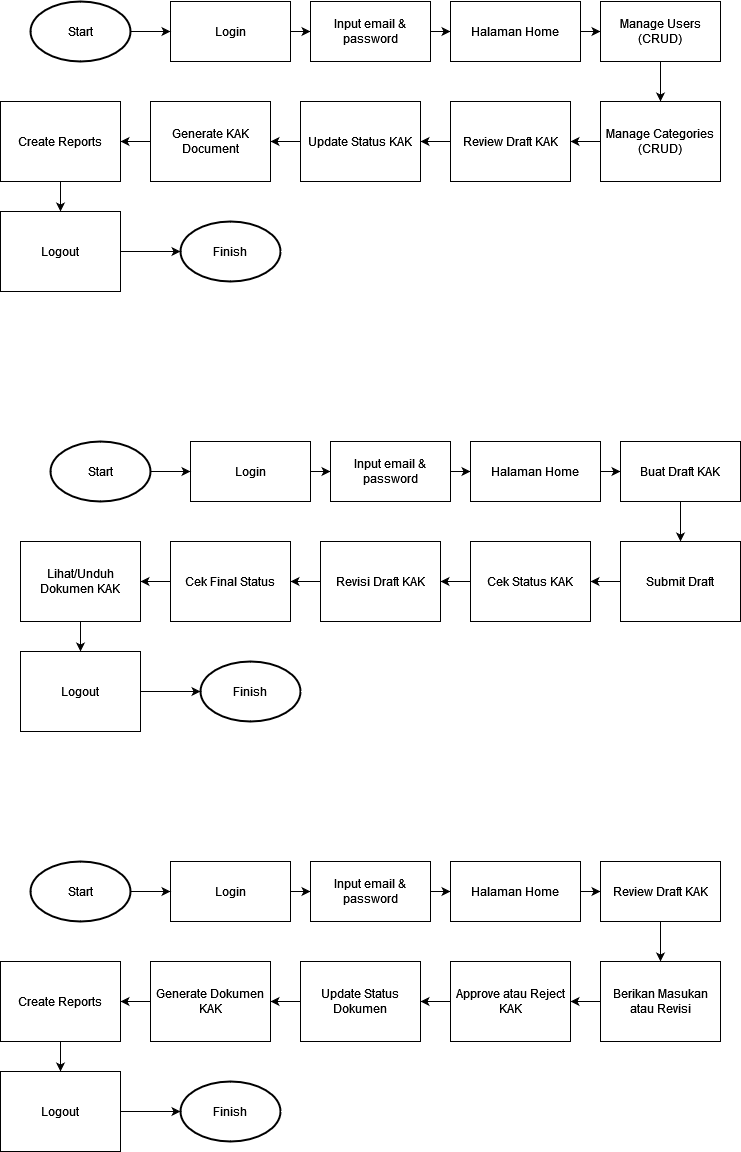

The diagram above was exported from draw.io. Its source (the exported page's mxGraphModel, read from the mxfile embedded in the PNG):
<mxGraphModel dx="934" dy="487" grid="1" gridSize="10" guides="1" tooltips="1" connect="1" arrows="1" fold="1" page="1" pageScale="1" pageWidth="850" pageHeight="1100" math="0" shadow="0">
  <root>
    <mxCell id="0" />
    <mxCell id="1" parent="0" />
    <mxCell id="zGZnnC1b6bX8cEYAl7hV-18" value="" style="edgeStyle=orthogonalEdgeStyle;rounded=0;orthogonalLoop=1;jettySize=auto;html=1;" parent="1" source="zGZnnC1b6bX8cEYAl7hV-5" target="zGZnnC1b6bX8cEYAl7hV-7" edge="1">
      <mxGeometry relative="1" as="geometry" />
    </mxCell>
    <mxCell id="zGZnnC1b6bX8cEYAl7hV-5" value="Login" style="rounded=0;whiteSpace=wrap;html=1;" parent="1" vertex="1">
      <mxGeometry x="220" y="180" width="120" height="60" as="geometry" />
    </mxCell>
    <mxCell id="zGZnnC1b6bX8cEYAl7hV-17" value="" style="edgeStyle=orthogonalEdgeStyle;rounded=0;orthogonalLoop=1;jettySize=auto;html=1;" parent="1" source="zGZnnC1b6bX8cEYAl7hV-6" target="zGZnnC1b6bX8cEYAl7hV-5" edge="1">
      <mxGeometry relative="1" as="geometry" />
    </mxCell>
    <mxCell id="zGZnnC1b6bX8cEYAl7hV-6" value="Start" style="strokeWidth=2;html=1;shape=mxgraph.flowchart.start_1;whiteSpace=wrap;" parent="1" vertex="1">
      <mxGeometry x="80" y="180" width="100" height="60" as="geometry" />
    </mxCell>
    <mxCell id="zGZnnC1b6bX8cEYAl7hV-19" value="" style="edgeStyle=orthogonalEdgeStyle;rounded=0;orthogonalLoop=1;jettySize=auto;html=1;" parent="1" source="zGZnnC1b6bX8cEYAl7hV-7" target="zGZnnC1b6bX8cEYAl7hV-8" edge="1">
      <mxGeometry relative="1" as="geometry" />
    </mxCell>
    <mxCell id="zGZnnC1b6bX8cEYAl7hV-7" value="Input email &amp;amp; password" style="rounded=0;whiteSpace=wrap;html=1;" parent="1" vertex="1">
      <mxGeometry x="360" y="180" width="120" height="60" as="geometry" />
    </mxCell>
    <mxCell id="zGZnnC1b6bX8cEYAl7hV-20" value="" style="edgeStyle=orthogonalEdgeStyle;rounded=0;orthogonalLoop=1;jettySize=auto;html=1;" parent="1" source="zGZnnC1b6bX8cEYAl7hV-8" target="zGZnnC1b6bX8cEYAl7hV-9" edge="1">
      <mxGeometry relative="1" as="geometry" />
    </mxCell>
    <mxCell id="zGZnnC1b6bX8cEYAl7hV-8" value="&lt;div&gt;Halaman Home&lt;/div&gt;" style="rounded=0;whiteSpace=wrap;html=1;" parent="1" vertex="1">
      <mxGeometry x="500" y="180" width="130" height="60" as="geometry" />
    </mxCell>
    <mxCell id="zGZnnC1b6bX8cEYAl7hV-21" value="" style="edgeStyle=orthogonalEdgeStyle;rounded=0;orthogonalLoop=1;jettySize=auto;html=1;" parent="1" source="zGZnnC1b6bX8cEYAl7hV-9" target="zGZnnC1b6bX8cEYAl7hV-10" edge="1">
      <mxGeometry relative="1" as="geometry" />
    </mxCell>
    <mxCell id="zGZnnC1b6bX8cEYAl7hV-9" value="Manage Users (CRUD)" style="rounded=0;whiteSpace=wrap;html=1;" parent="1" vertex="1">
      <mxGeometry x="650" y="180" width="120" height="60" as="geometry" />
    </mxCell>
    <mxCell id="zGZnnC1b6bX8cEYAl7hV-22" value="" style="edgeStyle=orthogonalEdgeStyle;rounded=0;orthogonalLoop=1;jettySize=auto;html=1;" parent="1" source="zGZnnC1b6bX8cEYAl7hV-10" target="zGZnnC1b6bX8cEYAl7hV-11" edge="1">
      <mxGeometry relative="1" as="geometry" />
    </mxCell>
    <mxCell id="zGZnnC1b6bX8cEYAl7hV-10" value="Manage Categories (CRUD)" style="rounded=0;whiteSpace=wrap;html=1;" parent="1" vertex="1">
      <mxGeometry x="650" y="280" width="120" height="80" as="geometry" />
    </mxCell>
    <mxCell id="zGZnnC1b6bX8cEYAl7hV-23" value="" style="edgeStyle=orthogonalEdgeStyle;rounded=0;orthogonalLoop=1;jettySize=auto;html=1;" parent="1" source="zGZnnC1b6bX8cEYAl7hV-11" target="zGZnnC1b6bX8cEYAl7hV-12" edge="1">
      <mxGeometry relative="1" as="geometry" />
    </mxCell>
    <mxCell id="zGZnnC1b6bX8cEYAl7hV-11" value="Review Draft KAK" style="rounded=0;whiteSpace=wrap;html=1;" parent="1" vertex="1">
      <mxGeometry x="500" y="280" width="120" height="80" as="geometry" />
    </mxCell>
    <mxCell id="zGZnnC1b6bX8cEYAl7hV-24" value="" style="edgeStyle=orthogonalEdgeStyle;rounded=0;orthogonalLoop=1;jettySize=auto;html=1;" parent="1" source="zGZnnC1b6bX8cEYAl7hV-12" target="zGZnnC1b6bX8cEYAl7hV-13" edge="1">
      <mxGeometry relative="1" as="geometry" />
    </mxCell>
    <mxCell id="zGZnnC1b6bX8cEYAl7hV-12" value="Update Status KAK" style="rounded=0;whiteSpace=wrap;html=1;" parent="1" vertex="1">
      <mxGeometry x="350" y="280" width="120" height="80" as="geometry" />
    </mxCell>
    <mxCell id="zGZnnC1b6bX8cEYAl7hV-25" value="" style="edgeStyle=orthogonalEdgeStyle;rounded=0;orthogonalLoop=1;jettySize=auto;html=1;" parent="1" source="zGZnnC1b6bX8cEYAl7hV-13" target="zGZnnC1b6bX8cEYAl7hV-14" edge="1">
      <mxGeometry relative="1" as="geometry" />
    </mxCell>
    <mxCell id="zGZnnC1b6bX8cEYAl7hV-13" value="Generate KAK Document" style="rounded=0;whiteSpace=wrap;html=1;" parent="1" vertex="1">
      <mxGeometry x="200" y="280" width="120" height="80" as="geometry" />
    </mxCell>
    <mxCell id="zGZnnC1b6bX8cEYAl7hV-27" value="" style="edgeStyle=orthogonalEdgeStyle;rounded=0;orthogonalLoop=1;jettySize=auto;html=1;" parent="1" source="zGZnnC1b6bX8cEYAl7hV-14" target="zGZnnC1b6bX8cEYAl7hV-15" edge="1">
      <mxGeometry relative="1" as="geometry" />
    </mxCell>
    <mxCell id="zGZnnC1b6bX8cEYAl7hV-14" value="Create Reports" style="rounded=0;whiteSpace=wrap;html=1;" parent="1" vertex="1">
      <mxGeometry x="50" y="280" width="120" height="80" as="geometry" />
    </mxCell>
    <mxCell id="zGZnnC1b6bX8cEYAl7hV-26" value="" style="edgeStyle=orthogonalEdgeStyle;rounded=0;orthogonalLoop=1;jettySize=auto;html=1;" parent="1" source="zGZnnC1b6bX8cEYAl7hV-15" target="zGZnnC1b6bX8cEYAl7hV-16" edge="1">
      <mxGeometry relative="1" as="geometry" />
    </mxCell>
    <mxCell id="zGZnnC1b6bX8cEYAl7hV-15" value="Logout" style="rounded=0;whiteSpace=wrap;html=1;" parent="1" vertex="1">
      <mxGeometry x="50" y="390" width="120" height="80" as="geometry" />
    </mxCell>
    <mxCell id="zGZnnC1b6bX8cEYAl7hV-16" value="Finish" style="strokeWidth=2;html=1;shape=mxgraph.flowchart.start_1;whiteSpace=wrap;" parent="1" vertex="1">
      <mxGeometry x="230" y="400" width="100" height="60" as="geometry" />
    </mxCell>
    <mxCell id="KhssNNoT86XWl9AQXR6H-1" value="" style="edgeStyle=orthogonalEdgeStyle;rounded=0;orthogonalLoop=1;jettySize=auto;html=1;" edge="1" parent="1" source="KhssNNoT86XWl9AQXR6H-2" target="KhssNNoT86XWl9AQXR6H-6">
      <mxGeometry relative="1" as="geometry" />
    </mxCell>
    <mxCell id="KhssNNoT86XWl9AQXR6H-2" value="Login" style="rounded=0;whiteSpace=wrap;html=1;" vertex="1" parent="1">
      <mxGeometry x="240" y="620" width="120" height="60" as="geometry" />
    </mxCell>
    <mxCell id="KhssNNoT86XWl9AQXR6H-3" value="" style="edgeStyle=orthogonalEdgeStyle;rounded=0;orthogonalLoop=1;jettySize=auto;html=1;" edge="1" parent="1" source="KhssNNoT86XWl9AQXR6H-4" target="KhssNNoT86XWl9AQXR6H-2">
      <mxGeometry relative="1" as="geometry" />
    </mxCell>
    <mxCell id="KhssNNoT86XWl9AQXR6H-4" value="Start" style="strokeWidth=2;html=1;shape=mxgraph.flowchart.start_1;whiteSpace=wrap;" vertex="1" parent="1">
      <mxGeometry x="100" y="620" width="100" height="60" as="geometry" />
    </mxCell>
    <mxCell id="KhssNNoT86XWl9AQXR6H-5" value="" style="edgeStyle=orthogonalEdgeStyle;rounded=0;orthogonalLoop=1;jettySize=auto;html=1;" edge="1" parent="1" source="KhssNNoT86XWl9AQXR6H-6" target="KhssNNoT86XWl9AQXR6H-8">
      <mxGeometry relative="1" as="geometry" />
    </mxCell>
    <mxCell id="KhssNNoT86XWl9AQXR6H-6" value="Input email &amp;amp; password" style="rounded=0;whiteSpace=wrap;html=1;" vertex="1" parent="1">
      <mxGeometry x="380" y="620" width="120" height="60" as="geometry" />
    </mxCell>
    <mxCell id="KhssNNoT86XWl9AQXR6H-7" value="" style="edgeStyle=orthogonalEdgeStyle;rounded=0;orthogonalLoop=1;jettySize=auto;html=1;" edge="1" parent="1" source="KhssNNoT86XWl9AQXR6H-8" target="KhssNNoT86XWl9AQXR6H-10">
      <mxGeometry relative="1" as="geometry" />
    </mxCell>
    <mxCell id="KhssNNoT86XWl9AQXR6H-8" value="&lt;div&gt;Halaman Home&lt;/div&gt;" style="rounded=0;whiteSpace=wrap;html=1;" vertex="1" parent="1">
      <mxGeometry x="520" y="620" width="130" height="60" as="geometry" />
    </mxCell>
    <mxCell id="KhssNNoT86XWl9AQXR6H-9" value="" style="edgeStyle=orthogonalEdgeStyle;rounded=0;orthogonalLoop=1;jettySize=auto;html=1;" edge="1" parent="1" source="KhssNNoT86XWl9AQXR6H-10" target="KhssNNoT86XWl9AQXR6H-12">
      <mxGeometry relative="1" as="geometry" />
    </mxCell>
    <mxCell id="KhssNNoT86XWl9AQXR6H-10" value="Buat Draft KAK" style="rounded=0;whiteSpace=wrap;html=1;" vertex="1" parent="1">
      <mxGeometry x="670" y="620" width="120" height="60" as="geometry" />
    </mxCell>
    <mxCell id="KhssNNoT86XWl9AQXR6H-11" value="" style="edgeStyle=orthogonalEdgeStyle;rounded=0;orthogonalLoop=1;jettySize=auto;html=1;" edge="1" parent="1" source="KhssNNoT86XWl9AQXR6H-12" target="KhssNNoT86XWl9AQXR6H-14">
      <mxGeometry relative="1" as="geometry" />
    </mxCell>
    <mxCell id="KhssNNoT86XWl9AQXR6H-12" value="Submit Draft " style="rounded=0;whiteSpace=wrap;html=1;" vertex="1" parent="1">
      <mxGeometry x="670" y="720" width="120" height="80" as="geometry" />
    </mxCell>
    <mxCell id="KhssNNoT86XWl9AQXR6H-13" value="" style="edgeStyle=orthogonalEdgeStyle;rounded=0;orthogonalLoop=1;jettySize=auto;html=1;" edge="1" parent="1" source="KhssNNoT86XWl9AQXR6H-14" target="KhssNNoT86XWl9AQXR6H-16">
      <mxGeometry relative="1" as="geometry" />
    </mxCell>
    <mxCell id="KhssNNoT86XWl9AQXR6H-14" value="Cek Status KAK " style="rounded=0;whiteSpace=wrap;html=1;" vertex="1" parent="1">
      <mxGeometry x="520" y="720" width="120" height="80" as="geometry" />
    </mxCell>
    <mxCell id="KhssNNoT86XWl9AQXR6H-15" value="" style="edgeStyle=orthogonalEdgeStyle;rounded=0;orthogonalLoop=1;jettySize=auto;html=1;" edge="1" parent="1" source="KhssNNoT86XWl9AQXR6H-16" target="KhssNNoT86XWl9AQXR6H-18">
      <mxGeometry relative="1" as="geometry" />
    </mxCell>
    <mxCell id="KhssNNoT86XWl9AQXR6H-16" value="Revisi Draft KAK" style="rounded=0;whiteSpace=wrap;html=1;" vertex="1" parent="1">
      <mxGeometry x="370" y="720" width="120" height="80" as="geometry" />
    </mxCell>
    <mxCell id="KhssNNoT86XWl9AQXR6H-17" value="" style="edgeStyle=orthogonalEdgeStyle;rounded=0;orthogonalLoop=1;jettySize=auto;html=1;" edge="1" parent="1" source="KhssNNoT86XWl9AQXR6H-18" target="KhssNNoT86XWl9AQXR6H-20">
      <mxGeometry relative="1" as="geometry" />
    </mxCell>
    <mxCell id="KhssNNoT86XWl9AQXR6H-18" value="Cek Final Status" style="rounded=0;whiteSpace=wrap;html=1;" vertex="1" parent="1">
      <mxGeometry x="220" y="720" width="120" height="80" as="geometry" />
    </mxCell>
    <mxCell id="KhssNNoT86XWl9AQXR6H-19" value="" style="edgeStyle=orthogonalEdgeStyle;rounded=0;orthogonalLoop=1;jettySize=auto;html=1;" edge="1" parent="1" source="KhssNNoT86XWl9AQXR6H-20" target="KhssNNoT86XWl9AQXR6H-22">
      <mxGeometry relative="1" as="geometry" />
    </mxCell>
    <mxCell id="KhssNNoT86XWl9AQXR6H-20" value="Lihat/Unduh Dokumen KAK" style="rounded=0;whiteSpace=wrap;html=1;" vertex="1" parent="1">
      <mxGeometry x="70" y="720" width="120" height="80" as="geometry" />
    </mxCell>
    <mxCell id="KhssNNoT86XWl9AQXR6H-21" value="" style="edgeStyle=orthogonalEdgeStyle;rounded=0;orthogonalLoop=1;jettySize=auto;html=1;" edge="1" parent="1" source="KhssNNoT86XWl9AQXR6H-22" target="KhssNNoT86XWl9AQXR6H-23">
      <mxGeometry relative="1" as="geometry" />
    </mxCell>
    <mxCell id="KhssNNoT86XWl9AQXR6H-22" value="Logout" style="rounded=0;whiteSpace=wrap;html=1;" vertex="1" parent="1">
      <mxGeometry x="70" y="830" width="120" height="80" as="geometry" />
    </mxCell>
    <mxCell id="KhssNNoT86XWl9AQXR6H-23" value="Finish" style="strokeWidth=2;html=1;shape=mxgraph.flowchart.start_1;whiteSpace=wrap;" vertex="1" parent="1">
      <mxGeometry x="250" y="840" width="100" height="60" as="geometry" />
    </mxCell>
    <mxCell id="KhssNNoT86XWl9AQXR6H-24" value="" style="edgeStyle=orthogonalEdgeStyle;rounded=0;orthogonalLoop=1;jettySize=auto;html=1;" edge="1" parent="1" source="KhssNNoT86XWl9AQXR6H-25" target="KhssNNoT86XWl9AQXR6H-29">
      <mxGeometry relative="1" as="geometry" />
    </mxCell>
    <mxCell id="KhssNNoT86XWl9AQXR6H-25" value="Login" style="rounded=0;whiteSpace=wrap;html=1;" vertex="1" parent="1">
      <mxGeometry x="220" y="1040" width="120" height="60" as="geometry" />
    </mxCell>
    <mxCell id="KhssNNoT86XWl9AQXR6H-26" value="" style="edgeStyle=orthogonalEdgeStyle;rounded=0;orthogonalLoop=1;jettySize=auto;html=1;" edge="1" parent="1" source="KhssNNoT86XWl9AQXR6H-27" target="KhssNNoT86XWl9AQXR6H-25">
      <mxGeometry relative="1" as="geometry" />
    </mxCell>
    <mxCell id="KhssNNoT86XWl9AQXR6H-27" value="Start" style="strokeWidth=2;html=1;shape=mxgraph.flowchart.start_1;whiteSpace=wrap;" vertex="1" parent="1">
      <mxGeometry x="80" y="1040" width="100" height="60" as="geometry" />
    </mxCell>
    <mxCell id="KhssNNoT86XWl9AQXR6H-28" value="" style="edgeStyle=orthogonalEdgeStyle;rounded=0;orthogonalLoop=1;jettySize=auto;html=1;" edge="1" parent="1" source="KhssNNoT86XWl9AQXR6H-29" target="KhssNNoT86XWl9AQXR6H-31">
      <mxGeometry relative="1" as="geometry" />
    </mxCell>
    <mxCell id="KhssNNoT86XWl9AQXR6H-29" value="Input email &amp;amp; password" style="rounded=0;whiteSpace=wrap;html=1;" vertex="1" parent="1">
      <mxGeometry x="360" y="1040" width="120" height="60" as="geometry" />
    </mxCell>
    <mxCell id="KhssNNoT86XWl9AQXR6H-30" value="" style="edgeStyle=orthogonalEdgeStyle;rounded=0;orthogonalLoop=1;jettySize=auto;html=1;" edge="1" parent="1" source="KhssNNoT86XWl9AQXR6H-31" target="KhssNNoT86XWl9AQXR6H-33">
      <mxGeometry relative="1" as="geometry" />
    </mxCell>
    <mxCell id="KhssNNoT86XWl9AQXR6H-31" value="&lt;div&gt;Halaman Home&lt;/div&gt;" style="rounded=0;whiteSpace=wrap;html=1;" vertex="1" parent="1">
      <mxGeometry x="500" y="1040" width="130" height="60" as="geometry" />
    </mxCell>
    <mxCell id="KhssNNoT86XWl9AQXR6H-32" value="" style="edgeStyle=orthogonalEdgeStyle;rounded=0;orthogonalLoop=1;jettySize=auto;html=1;" edge="1" parent="1" source="KhssNNoT86XWl9AQXR6H-33" target="KhssNNoT86XWl9AQXR6H-35">
      <mxGeometry relative="1" as="geometry" />
    </mxCell>
    <mxCell id="KhssNNoT86XWl9AQXR6H-33" value="Review Draft KAK" style="rounded=0;whiteSpace=wrap;html=1;" vertex="1" parent="1">
      <mxGeometry x="650" y="1040" width="120" height="60" as="geometry" />
    </mxCell>
    <mxCell id="KhssNNoT86XWl9AQXR6H-34" value="" style="edgeStyle=orthogonalEdgeStyle;rounded=0;orthogonalLoop=1;jettySize=auto;html=1;" edge="1" parent="1" source="KhssNNoT86XWl9AQXR6H-35" target="KhssNNoT86XWl9AQXR6H-37">
      <mxGeometry relative="1" as="geometry" />
    </mxCell>
    <mxCell id="KhssNNoT86XWl9AQXR6H-35" value="Berikan Masukan atau Revisi" style="rounded=0;whiteSpace=wrap;html=1;" vertex="1" parent="1">
      <mxGeometry x="650" y="1140" width="120" height="80" as="geometry" />
    </mxCell>
    <mxCell id="KhssNNoT86XWl9AQXR6H-36" value="" style="edgeStyle=orthogonalEdgeStyle;rounded=0;orthogonalLoop=1;jettySize=auto;html=1;" edge="1" parent="1" source="KhssNNoT86XWl9AQXR6H-37" target="KhssNNoT86XWl9AQXR6H-39">
      <mxGeometry relative="1" as="geometry" />
    </mxCell>
    <mxCell id="KhssNNoT86XWl9AQXR6H-37" value="Approve atau Reject KAK" style="rounded=0;whiteSpace=wrap;html=1;" vertex="1" parent="1">
      <mxGeometry x="500" y="1140" width="120" height="80" as="geometry" />
    </mxCell>
    <mxCell id="KhssNNoT86XWl9AQXR6H-38" value="" style="edgeStyle=orthogonalEdgeStyle;rounded=0;orthogonalLoop=1;jettySize=auto;html=1;" edge="1" parent="1" source="KhssNNoT86XWl9AQXR6H-39" target="KhssNNoT86XWl9AQXR6H-41">
      <mxGeometry relative="1" as="geometry" />
    </mxCell>
    <mxCell id="KhssNNoT86XWl9AQXR6H-39" value="Update Status Dokumen" style="rounded=0;whiteSpace=wrap;html=1;" vertex="1" parent="1">
      <mxGeometry x="350" y="1140" width="120" height="80" as="geometry" />
    </mxCell>
    <mxCell id="KhssNNoT86XWl9AQXR6H-40" value="" style="edgeStyle=orthogonalEdgeStyle;rounded=0;orthogonalLoop=1;jettySize=auto;html=1;" edge="1" parent="1" source="KhssNNoT86XWl9AQXR6H-41" target="KhssNNoT86XWl9AQXR6H-43">
      <mxGeometry relative="1" as="geometry" />
    </mxCell>
    <mxCell id="KhssNNoT86XWl9AQXR6H-41" value="Generate Dokumen KAK" style="rounded=0;whiteSpace=wrap;html=1;" vertex="1" parent="1">
      <mxGeometry x="200" y="1140" width="120" height="80" as="geometry" />
    </mxCell>
    <mxCell id="KhssNNoT86XWl9AQXR6H-42" value="" style="edgeStyle=orthogonalEdgeStyle;rounded=0;orthogonalLoop=1;jettySize=auto;html=1;" edge="1" parent="1" source="KhssNNoT86XWl9AQXR6H-43" target="KhssNNoT86XWl9AQXR6H-45">
      <mxGeometry relative="1" as="geometry" />
    </mxCell>
    <mxCell id="KhssNNoT86XWl9AQXR6H-43" value="Create Reports" style="rounded=0;whiteSpace=wrap;html=1;" vertex="1" parent="1">
      <mxGeometry x="50" y="1140" width="120" height="80" as="geometry" />
    </mxCell>
    <mxCell id="KhssNNoT86XWl9AQXR6H-44" value="" style="edgeStyle=orthogonalEdgeStyle;rounded=0;orthogonalLoop=1;jettySize=auto;html=1;" edge="1" parent="1" source="KhssNNoT86XWl9AQXR6H-45" target="KhssNNoT86XWl9AQXR6H-46">
      <mxGeometry relative="1" as="geometry" />
    </mxCell>
    <mxCell id="KhssNNoT86XWl9AQXR6H-45" value="Logout" style="rounded=0;whiteSpace=wrap;html=1;" vertex="1" parent="1">
      <mxGeometry x="50" y="1250" width="120" height="80" as="geometry" />
    </mxCell>
    <mxCell id="KhssNNoT86XWl9AQXR6H-46" value="Finish" style="strokeWidth=2;html=1;shape=mxgraph.flowchart.start_1;whiteSpace=wrap;" vertex="1" parent="1">
      <mxGeometry x="230" y="1260" width="100" height="60" as="geometry" />
    </mxCell>
  </root>
</mxGraphModel>